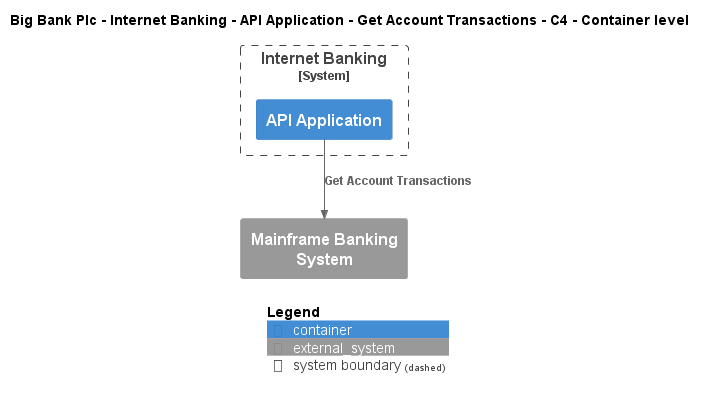

The diagram above was rendered by PlantUML. Its source (embedded in the PNG):
@startuml
!include ..\..\..\..\..\..\..\.c4s\C4_Container.puml

AddElementTag("c4interflow:lifecycle:new", $bgColor=green, $fontColor=#ffffff, $borderColor=green, $shadowing="False")
AddElementTag("c4interflow:lifecycle:changed", $bgColor=orange, $fontColor=#ffffff, $borderColor=orange, $shadowing="False")
AddElementTag("c4interflow:lifecycle:removed", $bgColor=red, $fontColor=#ffffff, $borderColor=red, $shadowing="False")

AddRelTag("c4interflow:lifecycle:new", $textColor=green, $lineColor=green)
AddRelTag("c4interflow:lifecycle:changed", $textColor=orange, $lineColor=orange)
AddRelTag("c4interflow:lifecycle:removed", $textColor=red, $lineColor=red)

SHOW_PERSON_PORTRAIT()
LAYOUT_TOP_DOWN()

skinparam linetype polyline

title Big Bank Plc - Internet Banking - API Application - Get Account Transactions - C4 - Container level


System_Boundary(BigBankPlc.SoftwareSystems.InternetBanking, "Internet Banking") {
    Container(BigBankPlc.SoftwareSystems.InternetBanking.Containers.APIApplication, "API Application", "", "")
}
System_Ext(BigBankPlc.SoftwareSystems.MainframeBankingSystem, "Mainframe Banking System", "")

Rel(BigBankPlc.SoftwareSystems.InternetBanking.Containers.APIApplication, BigBankPlc.SoftwareSystems.MainframeBankingSystem, "Get Account Transactions")


SHOW_LEGEND()
@enduml